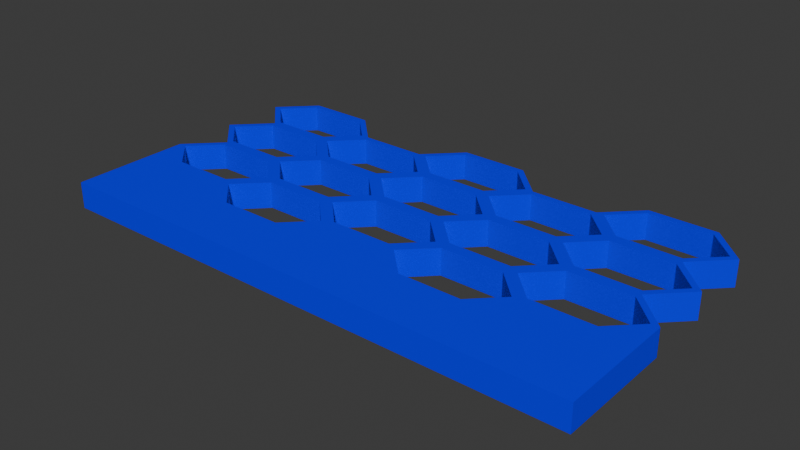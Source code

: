 # Source: WARdrope4.blend  (saved by Blender 4.2.66; exported with 4.5.12 LTS)
import bpy
from mathutils import Matrix  # noqa: F401  (used for matrix-valued properties, if any)

bpy.ops.wm.read_factory_settings(use_empty=True)
scene = bpy.context.scene
scene.name = 'Scene'

# ---- collections
col_collection = bpy.data.collections.new('Collection'); scene.collection.children.link(col_collection)
col_honeycomb_svg = bpy.data.collections.new('honeycomb.svg'); scene.collection.children.link(col_honeycomb_svg)

# ---- materials (node trees are filled in below, after node groups)
mat_svgmat_001 = bpy.data.materials.new('SVGMat.001')
mat_svgmat_001.diffuse_color = (0.0, 0.0, 1.0, 1.0)

# ---- material node trees

# ---- world
world_world = bpy.data.worlds.new('World'); scene.world = world_world
world_world.use_nodes = True; world_world.node_tree.nodes.clear()
_N = world_world.node_tree.nodes; _L = world_world.node_tree.links
n0 = _N.new('ShaderNodeOutputWorld'); n0.name = 'World Output'; n0.location = (300, 300)
n1 = _N.new('ShaderNodeBackground'); n1.name = 'Background'; n1.location = (10, 300)
n1.inputs[0].default_value = (0.05088, 0.05088, 0.05088, 1.0)
_L.new(n1.outputs[0], n0.inputs[0])
n0.is_active_output = True
world_world.color = (0.05088, 0.05088, 0.05088)
world_world.sun_shadow_jitter_overblur = 0.0

# ---- meshes
me_path8_2 = bpy.data.meshes.new('path8-2')
me_path8_2.from_pydata([(-0.01773, 0.01772, 0.0), (-0.03545, 0.07089, 0.0), (-0.1418, 0.03545, 0.0), (-0.1241, 0.05317, 0.0), (0.07091, 0.03545, 0.0), (0.1418, 0.03545, 0.0), (0.1241, 0.01772, 0.0), (0.08863, 0.01772, 0.0), (-0.01773, 0.08861, 0.0), (0.01773, 0.08861, 0.0), (0.03545, 0.07089, 0.0), (0.01773, 0.05317, 0.0), (-0.01773, 0.05317, 0.0), (0.03545, 0.03545, 0.0), (0.01773, 0.01772, 0.0), (-0.07091, 0.03545, 0.0), (-0.03545, 0.03545, 0.0), (-0.03545, 4.657e-08, 0.0), (-0.07091, 4.657e-08, 0.0), (0.07091, 4.657e-08, 0.0), (0.03545, 4.657e-08, 0.0), (-0.1418, 1.49e-08, 0.0), (-0.1241, 0.01772, 0.0), (-0.08863, 0.01772, 0.0), (-0.1241, -0.01772, 0.0), (0.1418, 4.47e-08, 0.0), (0.1241, -0.01772, 0.0), (-0.08863, -0.01772, 0.0), (-0.01773, -0.01772, 0.0), (-0.03545, -0.03545, 0.0), (-0.07091, -0.03545, 0.0), (0.01773, -0.01772, 0.0), (0.08863, -0.01772, 0.0), (0.07091, -0.03545, 0.0), (0.03545, -0.03545, 0.0), (0.07091, 0.07089, 0.0), (0.08863, 0.08861, 0.0), (0.1241, 0.08861, 0.0), (0.1418, 0.07089, 0.0), (0.1241, 0.05317, 0.0), (0.08863, 0.05317, 0.0), (-0.1418, 0.07089, 0.0), (-0.1241, 0.08861, 0.0), (-0.08863, 0.08861, 0.0), (-0.07091, 0.07089, 0.0), (-0.08863, 0.05317, 0.0), (-0.01773, 0.01772, 0.0139), (-0.03545, 0.07089, 0.0139), (-0.1418, 0.03545, 0.0139), (-0.1241, 0.05317, 0.0139), (0.07091, 0.03545, 0.0139), (0.1418, 0.03545, 0.0139), (0.1241, 0.01772, 0.0139), (0.08863, 0.01772, 0.0139), (-0.01773, 0.08861, 0.0139), (0.01773, 0.08861, 0.0139), (0.03545, 0.07089, 0.0139), (0.01773, 0.05317, 0.0139), (-0.01773, 0.05317, 0.0139), (0.03545, 0.03545, 0.0139), (0.01773, 0.01772, 0.0139), (-0.07091, 0.03545, 0.0139), (-0.03545, 0.03545, 0.0139), (-0.03545, 4.657e-08, 0.0139), (-0.07091, 4.657e-08, 0.0139), (0.07091, 4.657e-08, 0.0139), (0.03545, 4.657e-08, 0.0139), (-0.1418, 1.49e-08, 0.0139), (-0.1241, 0.01772, 0.0139), (-0.08863, 0.01772, 0.0139), (-0.1241, -0.01772, 0.0139), (0.1418, 4.47e-08, 0.0139), (0.1241, -0.01772, 0.0139), (-0.08863, -0.01772, 0.0139), (-0.01773, -0.01772, 0.0139), (-0.03545, -0.03545, 0.0139), (-0.07091, -0.03545, 0.0139), (0.01773, -0.01772, 0.0139), (0.08863, -0.01772, 0.0139), (0.07091, -0.03545, 0.0139), (0.03545, -0.03545, 0.0139), (0.07091, 0.07089, 0.0139), (0.08863, 0.08861, 0.0139), (0.1241, 0.08861, 0.0139), (0.1418, 0.07089, 0.0139), (0.1241, 0.05317, 0.0139), (0.08863, 0.05317, 0.0139), (-0.1418, 0.07089, 0.0139), (-0.1241, 0.08861, 0.0139), (-0.08863, 0.08861, 0.0139), (-0.07091, 0.07089, 0.0139), (-0.08863, 0.05317, 0.0139), (-0.1228, 0.08561, 0.0), (-0.1376, 0.07089, 0.0), (-0.1228, 0.05617, 0.0), (-0.08987, 0.05617, 0.0), (-0.07515, 0.07089, 0.0), (-0.08987, 0.08561, 0.0), (-0.1376, 0.03545, 0.0), (-0.1228, 0.02072, 0.0), (-0.08987, 0.02072, 0.0), (-0.07515, 0.03545, 0.0), (-0.08987, 0.05017, 0.0), (-0.1228, 0.05017, 0.0), (-0.1376, 1.597e-08, 0.0), (-0.1228, -0.01472, 0.0), (-0.08987, -0.01472, 0.0), (-0.07515, 4.46e-08, 0.0), (-0.08987, 0.01472, 0.0), (-0.1228, 0.01472, 0.0), (-0.08439, -0.01772, 0.0), (-0.06966, -0.03245, 0.0), (-0.0367, -0.03245, 0.0), (-0.02197, -0.01772, 0.0), (-0.0367, -0.003, 0.0), (-0.06966, -0.003, 0.0), (-0.06966, 0.03245, 0.0), (-0.08439, 0.01772, 0.0), (-0.06966, 0.003, 0.0), (-0.0367, 0.003, 0.0), (-0.02197, 0.01772, 0.0), (-0.0367, 0.03245, 0.0), (-0.0367, 0.03845, 0.0), (-0.02197, 0.05317, 0.0), (-0.0367, 0.06789, 0.0), (-0.06966, 0.06789, 0.0), (-0.08439, 0.05317, 0.0), (-0.06966, 0.03845, 0.0), (-0.01648, 0.08561, 0.0), (-0.03121, 0.07089, 0.0), (-0.01648, 0.05617, 0.0), (0.01648, 0.05617, 0.0), (0.03121, 0.07089, 0.0), (0.01648, 0.08561, 0.0), (0.01648, 0.02072, 0.0), (0.03121, 0.03545, 0.0), (0.01648, 0.05017, 0.0), (-0.01648, 0.05017, 0.0), (-0.03121, 0.03545, 0.0), (-0.01648, 0.02072, 0.0), (-0.03121, 4.639e-08, 0.0), (-0.01648, -0.01472, 0.0), (0.01648, -0.01472, 0.0), (0.03121, 4.531e-08, 0.0), (0.01648, 0.01472, 0.0), (-0.01648, 0.01472, 0.0), (0.02197, -0.01772, 0.0), (0.0367, -0.03245, 0.0), (0.06966, -0.03245, 0.0), (0.08439, -0.01772, 0.0), (0.06966, -0.003, 0.0), (0.0367, -0.003, 0.0), (0.08439, 0.01772, 0.0), (0.06966, 0.03245, 0.0), (0.0367, 0.03245, 0.0), (0.02197, 0.01772, 0.0), (0.0367, 0.003, 0.0), (0.06966, 0.003, 0.0), (0.0367, 0.06789, 0.0), (0.02197, 0.05317, 0.0), (0.0367, 0.03845, 0.0), (0.06966, 0.03845, 0.0), (0.08439, 0.05317, 0.0), (0.06966, 0.06789, 0.0), (0.08987, 0.08561, 0.0), (0.07515, 0.07089, 0.0), (0.08987, 0.05617, 0.0), (0.1228, 0.05617, 0.0), (0.1376, 0.07089, 0.0), (0.1228, 0.08561, 0.0), (0.1228, 0.02072, 0.0), (0.1376, 0.03545, 0.0), (0.1228, 0.05017, 0.0), (0.08987, 0.05017, 0.0), (0.07515, 0.03545, 0.0), (0.08987, 0.02072, 0.0), (0.1228, 0.01472, 0.0), (0.08987, 0.01472, 0.0), (0.07515, 4.782e-08, 0.0), (0.08987, -0.01472, 0.0), (0.1228, -0.01472, 0.0), (0.1376, 4.47e-08, 0.0), (-0.1228, 0.08561, 0.0139), (-0.08987, 0.08561, 0.0139), (-0.07515, 0.07089, 0.0139), (-0.08987, 0.05617, 0.0139), (-0.1228, 0.05617, 0.0139), (-0.1376, 0.07089, 0.0139), (-0.1376, 0.03545, 0.0139), (-0.1228, 0.05017, 0.0139), (-0.08987, 0.05017, 0.0139), (-0.07515, 0.03545, 0.0139), (-0.08987, 0.02072, 0.0139), (-0.1228, 0.02072, 0.0139), (-0.1376, 1.597e-08, 0.0139), (-0.1228, 0.01472, 0.0139), (-0.08987, 0.01472, 0.0139), (-0.07515, 4.46e-08, 0.0139), (-0.08987, -0.01472, 0.0139), (-0.1228, -0.01472, 0.0139), (-0.08439, -0.01772, 0.0139), (-0.06966, -0.003, 0.0139), (-0.0367, -0.003, 0.0139), (-0.02197, -0.01772, 0.0139), (-0.0367, -0.03245, 0.0139), (-0.06966, -0.03245, 0.0139), (-0.06966, 0.03245, 0.0139), (-0.0367, 0.03245, 0.0139), (-0.02197, 0.01772, 0.0139), (-0.0367, 0.003, 0.0139), (-0.06966, 0.003, 0.0139), (-0.08439, 0.01772, 0.0139), (-0.0367, 0.03845, 0.0139), (-0.06966, 0.03845, 0.0139), (-0.08439, 0.05317, 0.0139), (-0.06966, 0.06789, 0.0139), (-0.0367, 0.06789, 0.0139), (-0.02197, 0.05317, 0.0139), (-0.01648, 0.08561, 0.0139), (0.01648, 0.08561, 0.0139), (0.03121, 0.07089, 0.0139), (0.01648, 0.05617, 0.0139), (-0.01648, 0.05617, 0.0139), (-0.03121, 0.07089, 0.0139), (0.01648, 0.02072, 0.0139), (-0.01648, 0.02072, 0.0139), (-0.03121, 0.03545, 0.0139), (-0.01648, 0.05017, 0.0139), (0.01648, 0.05017, 0.0139), (0.03121, 0.03545, 0.0139), (-0.03121, 4.639e-08, 0.0139), (-0.01648, 0.01472, 0.0139), (0.01648, 0.01472, 0.0139), (0.03121, 4.531e-08, 0.0139), (0.01648, -0.01472, 0.0139), (-0.01648, -0.01472, 0.0139), (0.02197, -0.01772, 0.0139), (0.0367, -0.003, 0.0139), (0.06966, -0.003, 0.0139), (0.08439, -0.01772, 0.0139), (0.06966, -0.03245, 0.0139), (0.0367, -0.03245, 0.0139), (0.08439, 0.01772, 0.0139), (0.06966, 0.003, 0.0139), (0.0367, 0.003, 0.0139), (0.02197, 0.01772, 0.0139), (0.0367, 0.03245, 0.0139), (0.06966, 0.03245, 0.0139), (0.0367, 0.06789, 0.0139), (0.06966, 0.06789, 0.0139), (0.08439, 0.05317, 0.0139), (0.06966, 0.03845, 0.0139), (0.0367, 0.03845, 0.0139), (0.02197, 0.05317, 0.0139), (0.08987, 0.08561, 0.0139), (0.1228, 0.08561, 0.0139), (0.1376, 0.07089, 0.0139), (0.1228, 0.05617, 0.0139), (0.08987, 0.05617, 0.0139), (0.07515, 0.07089, 0.0139), (0.1228, 0.02072, 0.0139), (0.08987, 0.02072, 0.0139), (0.07515, 0.03545, 0.0139), (0.08987, 0.05017, 0.0139), (0.1228, 0.05017, 0.0139), (0.1376, 0.03545, 0.0139), (0.1228, 0.01472, 0.0139), (0.1376, 4.47e-08, 0.0139), (0.1228, -0.01472, 0.0139), (0.08987, -0.01472, 0.0139), (0.07515, 4.782e-08, 0.0139), (0.08987, 0.01472, 0.0139), (-0.1418, -0.06302, 0.0), (-0.1241, -0.06302, 0.0), (0.1418, -0.06302, 0.0), (0.1241, -0.06302, 0.0), (-0.08863, -0.06302, 0.0), (-0.07091, -0.06302, 0.0), (-0.03545, -0.06302, 0.0), (-0.01773, -0.06302, 0.0), (0.08863, -0.06302, 0.0), (0.07091, -0.06302, 0.0), (0.01773, -0.06302, 0.0), (0.03545, -0.06302, 0.0), (-0.1418, -0.06302, 0.0139), (-0.1241, -0.06302, 0.0139), (0.1418, -0.06302, 0.0139), (0.1241, -0.06302, 0.0139), (-0.08863, -0.06302, 0.0139), (-0.07091, -0.06302, 0.0139), (-0.03545, -0.06302, 0.0139), (-0.01773, -0.06302, 0.0139), (0.08863, -0.06302, 0.0139), (0.07091, -0.06302, 0.0139), (0.01773, -0.06302, 0.0139), (0.03545, -0.06302, 0.0139)], [], [(183, 184, 96, 97), (189, 190, 102, 103), (195, 196, 108, 109), (201, 202, 114, 115), (207, 208, 120, 121), (213, 214, 126, 127), (219, 220, 132, 133), (225, 226, 138, 139), (231, 232, 144, 145), (237, 238, 150, 151), (243, 244, 156, 157), (249, 250, 162, 163), (255, 256, 168, 169), (261, 262, 174, 175), (267, 268, 180, 181), (182, 183, 97, 92), (188, 189, 103, 98), (194, 195, 109, 104), (200, 201, 115, 110), (206, 207, 121, 116), (212, 213, 127, 122), (218, 219, 133, 128), (224, 225, 139, 134), (230, 231, 145, 140), (236, 237, 151, 146), (242, 243, 157, 152), (248, 249, 163, 158), (254, 255, 169, 164), (260, 261, 175, 170), (266, 267, 181, 176), (44, 1, 47, 90), (21, 22, 68, 67), (38, 39, 85, 84), (79, 78, 292, 293), (2, 3, 49, 48), (41, 42, 88, 87), (70, 73, 288, 285), (5, 6, 52, 51), (42, 43, 89, 88), (27, 24, 273, 276), (32, 33, 281, 280), (22, 2, 48, 68), (43, 44, 90, 89), (6, 25, 71, 52), (75, 74, 291, 290), (28, 29, 278, 279), (8, 9, 55, 54), (76, 75, 290, 289), (29, 30, 277, 278), (39, 5, 51, 85), (9, 10, 56, 55), (3, 41, 87, 49), (73, 76, 289, 288), (10, 35, 81, 56), (30, 27, 276, 277), (35, 36, 82, 81), (72, 71, 286, 287), (36, 37, 83, 82), (1, 8, 54, 47), (37, 38, 84, 83), (42, 41, 93, 92), (41, 3, 94, 93), (3, 45, 95, 94), (45, 44, 96, 95), (44, 43, 97, 96), (43, 42, 92, 97), (2, 22, 99, 98), (22, 23, 100, 99), (23, 15, 101, 100), (15, 45, 102, 101), (45, 3, 103, 102), (3, 2, 98, 103), (21, 24, 105, 104), (24, 27, 106, 105), (27, 18, 107, 106), (18, 23, 108, 107), (23, 22, 109, 108), (22, 21, 104, 109), (27, 30, 111, 110), (30, 29, 112, 111), (29, 28, 113, 112), (28, 17, 114, 113), (17, 18, 115, 114), (18, 27, 110, 115), (15, 23, 117, 116), (23, 18, 118, 117), (18, 17, 119, 118), (17, 0, 120, 119), (0, 16, 121, 120), (16, 15, 116, 121), (16, 12, 123, 122), (12, 1, 124, 123), (1, 44, 125, 124), (44, 45, 126, 125), (45, 15, 127, 126), (15, 16, 122, 127), (8, 1, 129, 128), (1, 12, 130, 129), (12, 11, 131, 130), (11, 10, 132, 131), (10, 9, 133, 132), (9, 8, 128, 133), (14, 13, 135, 134), (13, 11, 136, 135), (11, 12, 137, 136), (12, 16, 138, 137), (16, 0, 139, 138), (0, 14, 134, 139), (17, 28, 141, 140), (28, 31, 142, 141), (31, 20, 143, 142), (20, 14, 144, 143), (14, 0, 145, 144), (0, 17, 140, 145), (31, 34, 147, 146), (34, 33, 148, 147), (33, 32, 149, 148), (32, 19, 150, 149), (19, 20, 151, 150), (20, 31, 146, 151), (7, 4, 153, 152), (4, 13, 154, 153), (13, 14, 155, 154), (14, 20, 156, 155), (20, 19, 157, 156), (19, 7, 152, 157), (10, 11, 159, 158), (11, 13, 160, 159), (13, 4, 161, 160), (4, 40, 162, 161), (40, 35, 163, 162), (35, 10, 158, 163), (36, 35, 165, 164), (35, 40, 166, 165), (40, 39, 167, 166), (39, 38, 168, 167), (38, 37, 169, 168), (37, 36, 164, 169), (6, 5, 171, 170), (5, 39, 172, 171), (39, 40, 173, 172), (40, 4, 174, 173), (4, 7, 175, 174), (7, 6, 170, 175), (6, 7, 177, 176), (7, 19, 178, 177), (19, 32, 179, 178), (32, 26, 180, 179), (26, 25, 181, 180), (25, 6, 176, 181), (88, 89, 183, 182), (89, 90, 184, 183), (90, 91, 185, 184), (91, 49, 186, 185), (49, 87, 187, 186), (87, 88, 182, 187), (48, 49, 189, 188), (49, 91, 190, 189), (91, 61, 191, 190), (61, 69, 192, 191), (69, 68, 193, 192), (68, 48, 188, 193), (67, 68, 195, 194), (68, 69, 196, 195), (69, 64, 197, 196), (64, 73, 198, 197), (73, 70, 199, 198), (70, 67, 194, 199), (73, 64, 201, 200), (64, 63, 202, 201), (63, 74, 203, 202), (74, 75, 204, 203), (75, 76, 205, 204), (76, 73, 200, 205), (61, 62, 207, 206), (62, 46, 208, 207), (46, 63, 209, 208), (63, 64, 210, 209), (64, 69, 211, 210), (69, 61, 206, 211), (62, 61, 213, 212), (61, 91, 214, 213), (91, 90, 215, 214), (90, 47, 216, 215), (47, 58, 217, 216), (58, 62, 212, 217), (54, 55, 219, 218), (55, 56, 220, 219), (56, 57, 221, 220), (57, 58, 222, 221), (58, 47, 223, 222), (47, 54, 218, 223), (60, 46, 225, 224), (46, 62, 226, 225), (62, 58, 227, 226), (58, 57, 228, 227), (57, 59, 229, 228), (59, 60, 224, 229), (63, 46, 231, 230), (46, 60, 232, 231), (60, 66, 233, 232), (66, 77, 234, 233), (77, 74, 235, 234), (74, 63, 230, 235), (77, 66, 237, 236), (66, 65, 238, 237), (65, 78, 239, 238), (78, 79, 240, 239), (79, 80, 241, 240), (80, 77, 236, 241), (53, 65, 243, 242), (65, 66, 244, 243), (66, 60, 245, 244), (60, 59, 246, 245), (59, 50, 247, 246), (50, 53, 242, 247), (56, 81, 249, 248), (81, 86, 250, 249), (86, 50, 251, 250), (50, 59, 252, 251), (59, 57, 253, 252), (57, 56, 248, 253), (82, 83, 255, 254), (83, 84, 256, 255), (84, 85, 257, 256), (85, 86, 258, 257), (86, 81, 259, 258), (81, 82, 254, 259), (52, 53, 261, 260), (53, 50, 262, 261), (50, 86, 263, 262), (86, 85, 264, 263), (85, 51, 265, 264), (51, 52, 260, 265), (52, 71, 267, 266), (71, 72, 268, 267), (72, 78, 269, 268), (78, 65, 270, 269), (65, 53, 271, 270), (53, 52, 266, 271), (184, 185, 95, 96), (185, 186, 94, 95), (186, 187, 93, 94), (187, 182, 92, 93), (190, 191, 101, 102), (191, 192, 100, 101), (192, 193, 99, 100), (193, 188, 98, 99), (196, 197, 107, 108), (197, 198, 106, 107), (198, 199, 105, 106), (199, 194, 104, 105), (202, 203, 113, 114), (203, 204, 112, 113), (204, 205, 111, 112), (205, 200, 110, 111), (208, 209, 119, 120), (209, 210, 118, 119), (210, 211, 117, 118), (211, 206, 116, 117), (214, 215, 125, 126), (215, 216, 124, 125), (216, 217, 123, 124), (217, 212, 122, 123), (220, 221, 131, 132), (221, 222, 130, 131), (222, 223, 129, 130), (223, 218, 128, 129), (226, 227, 137, 138), (227, 228, 136, 137), (228, 229, 135, 136), (229, 224, 134, 135), (232, 233, 143, 144), (233, 234, 142, 143), (234, 235, 141, 142), (235, 230, 140, 141), (238, 239, 149, 150), (239, 240, 148, 149), (240, 241, 147, 148), (241, 236, 146, 147), (244, 245, 155, 156), (245, 246, 154, 155), (246, 247, 153, 154), (247, 242, 152, 153), (250, 251, 161, 162), (251, 252, 160, 161), (252, 253, 159, 160), (253, 248, 158, 159), (256, 257, 167, 168), (257, 258, 166, 167), (258, 259, 165, 166), (259, 254, 164, 165), (262, 263, 173, 174), (263, 264, 172, 173), (264, 265, 171, 172), (265, 260, 170, 171), (268, 269, 179, 180), (269, 270, 178, 179), (270, 271, 177, 178), (271, 266, 176, 177), (273, 272, 284, 285), (274, 275, 287, 286), (276, 273, 285, 288), (277, 276, 288, 289), (278, 277, 289, 290), (279, 278, 290, 291), (275, 280, 292, 287), (280, 281, 293, 292), (283, 282, 294, 295), (281, 283, 295, 293), (282, 279, 291, 294), (34, 31, 282, 283), (21, 67, 284, 272), (77, 80, 295, 294), (33, 34, 283, 281), (31, 28, 279, 282), (24, 21, 272, 273), (80, 79, 293, 295), (71, 25, 274, 286), (74, 77, 294, 291), (26, 32, 280, 275), (67, 70, 285, 284), (25, 26, 275, 274), (78, 72, 287, 292)])
_uv = me_path8_2.uv_layers.new(name='UVMap')
_uv.uv.foreach_set('vector', [0.0, 0.0, 0.0, 0.0, 0.0, 0.0, 0.0, 0.0, 0.0, 0.0, 0.0, 0.0, 0.0, 0.0, 0.0, 0.0, 0.0, 0.0, 0.0, 0.0, 0.0, 0.0, 0.0, 0.0, 0.0, 0.0, 0.0, 0.0, 0.0, 0.0, 0.0, 0.0, 0.0, 0.0, 0.0, 0.0, 0.0, 0.0, 0.0, 0.0, 0.0, 0.0, 0.0, 0.0, 0.0, 0.0, 0.0, 0.0, 0.0, 0.0, 0.0, 0.0, 0.0, 0.0, 0.0, 0.0, 0.0, 0.0, 0.0, 0.0, 0.0, 0.0, 0.0, 0.0, 0.0, 0.0, 0.0, 0.0, 0.0, 0.0, 0.0, 0.0, 0.0, 0.0, 0.0, 0.0, 0.0, 0.0, 0.0, 0.0, 0.0, 0.0, 0.0, 0.0, 0.0, 0.0, 0.0, 0.0, 0.0, 0.0, 0.0, 0.0, 0.0, 0.0, 0.0, 0.0, 0.0, 0.0, 0.0, 0.0, 0.0, 0.0, 0.0, 0.0, 0.0, 0.0, 0.0, 0.0, 0.0, 0.0, 0.0, 0.0, 0.0, 0.0, 0.0, 0.0, 0.0, 0.0, 0.0, 0.0, 0.0, 0.0, 0.0, 0.0, 0.0, 0.0, 0.0, 0.0, 0.0, 0.0, 0.0, 0.0, 0.0, 0.0, 0.0, 0.0, 0.0, 0.0, 0.0, 0.0, 0.0, 0.0, 0.0, 0.0, 0.0, 0.0, 0.0, 0.0, 0.0, 0.0, 0.0, 0.0, 0.0, 0.0, 0.0, 0.0, 0.0, 0.0, 0.0, 0.0, 0.0, 0.0, 0.0, 0.0, 0.0, 0.0, 0.0, 0.0, 0.0, 0.0, 0.0, 0.0, 0.0, 0.0, 0.0, 0.0, 0.0, 0.0, 0.0, 0.0, 0.0, 0.0, 0.0, 0.0, 0.0, 0.0, 0.0, 0.0, 0.0, 0.0, 0.0, 0.0, 0.0, 0.0, 0.0, 0.0, 0.0, 0.0, 0.0, 0.0, 0.0, 0.0, 0.0, 0.0, 0.0, 0.0, 0.0, 0.0, 0.0, 0.0, 0.0, 0.0, 0.0, 0.0, 0.0, 0.0, 0.0, 0.0, 0.0, 0.0, 0.0, 0.0, 0.0, 0.0, 0.0, 0.0, 0.0, 0.0, 0.0, 0.0, 0.0, 0.0, 0.0, 0.0, 0.0, 0.0, 0.0, 0.0, 0.0, 0.0, 0.0, 0.0, 0.0, 0.0, 0.0, 0.0, 0.0, 0.0, 0.0, 0.0, 0.0, 0.0, 0.0, 0.0, 0.0, 0.0, 0.0, 0.0, 0.0, 0.0, 0.0, 0.0, 0.0, 0.0, 0.0, 0.0, 0.0, 0.0, 0.0, 0.0, 0.0, 0.0, 0.0, 0.0, 0.0, 0.0, 0.0, 0.0, 0.0, 0.0, 0.0, 0.0, 0.0, 0.0, 0.0, 0.0, 0.0, 0.0, 0.0, 0.0, 0.0, 0.0, 0.0, 0.0, 0.0, 0.0, 0.0, 0.0, 0.0, 0.0, 0.0, 0.0, 0.0, 0.0, 0.0, 0.0, 0.0, 0.0, 0.0, 0.0, 0.0, 0.0, 0.0, 0.0, 0.0, 0.0, 0.0, 0.0, 0.0, 0.0, 0.0, 0.0, 0.0, 0.0, 0.0, 0.0, 0.0, 0.0, 0.0, 0.0, 0.0, 0.0, 0.0, 0.0, 0.0, 0.0, 0.0, 0.0, 0.0, 0.0, 0.0, 0.0, 0.0, 0.0, 0.0, 0.0, 0.0, 0.0, 0.0, 0.0, 0.0, 0.0, 0.0, 0.0, 0.0, 0.0, 0.0, 0.0, 0.0, 0.0, 0.0, 0.0, 0.0, 0.0, 0.0, 0.0, 0.0, 0.0, 0.0, 0.0, 0.0, 0.0, 0.0, 0.0, 0.0, 0.0, 0.0, 0.0, 0.0, 0.0, 0.0, 0.0, 0.0, 0.0, 0.0, 0.0, 0.0, 0.0, 0.0, 0.0, 0.0, 0.0, 0.0, 0.0, 0.0, 0.0, 0.0, 0.0, 0.0, 0.0, 0.0, 0.0, 0.0, 0.0, 0.0, 0.0, 0.0, 0.0, 0.0, 0.0, 0.0, 0.0, 0.0, 0.0, 0.0, 0.0, 0.0, 0.0, 0.0, 0.0, 0.0, 0.0, 0.0, 0.0, 0.0, 0.0, 0.0, 0.0, 0.0, 0.0, 0.0, 0.0, 0.0, 0.0, 0.0, 0.0, 0.0, 0.0, 0.0, 0.0, 0.0, 0.0, 0.0, 0.0, 0.0, 0.0, 0.0, 0.0, 0.0, 0.0, 0.0, 0.0, 0.0, 0.0, 0.0, 0.0, 0.0, 0.0, 0.0, 0.0, 0.0, 0.0, 0.0, 0.0, 0.0, 0.0, 0.0, 0.0, 0.0, 0.0, 0.0, 0.0, 0.0, 0.0, 0.0, 0.0, 0.0, 0.0, 0.0, 0.0, 0.0, 0.0, 0.0, 0.0, 0.0, 0.0, 0.0, 0.0, 0.0, 0.0, 0.0, 0.0, 0.0, 0.0, 0.0, 0.0, 0.0, 0.0, 0.0, 0.0, 0.0, 0.0, 0.0, 0.0, 0.0, 0.0, 0.0, 0.0, 0.0, 0.0, 0.0, 0.0, 0.0, 0.0, 0.0, 0.0, 0.0, 0.0, 0.0, 0.0, 0.0, 0.0, 0.0, 0.0, 0.0, 0.0, 0.0, 0.0, 0.0, 0.0, 0.0, 0.0, 0.0, 0.0, 0.0, 0.0, 0.0, 0.0, 0.0, 0.0, 0.0, 0.0, 0.0, 0.0, 0.0, 0.0, 0.0, 0.0, 0.0, 0.0, 0.0, 0.0, 0.0, 0.0, 0.0, 0.0, 0.0, 0.0, 0.0, 0.0, 0.0, 0.0, 0.0, 0.0, 0.0, 0.0, 0.0, 0.0, 0.0, 0.0, 0.0, 0.0, 0.0, 0.0, 0.0, 0.0, 0.0, 0.0, 0.0, 0.0, 0.0, 0.0, 0.0, 0.0, 0.0, 0.0, 0.0, 0.0, 0.0, 0.0, 0.0, 0.0, 0.0, 0.0, 0.0, 0.0, 0.0, 0.0, 0.0, 0.0, 0.0, 0.0, 0.0, 0.0, 0.0, 0.0, 0.0, 0.0, 0.0, 0.0, 0.0, 0.0, 0.0, 0.0, 0.0, 0.0, 0.0, 0.0, 0.0, 0.0, 0.0, 0.0, 0.0, 0.0, 0.0, 0.0, 0.0, 0.0, 0.0, 0.0, 0.0, 0.0, 0.0, 0.0, 0.0, 0.0, 0.0, 0.0, 0.0, 0.0, 0.0, 0.0, 0.0, 0.0, 0.0, 0.0, 0.0, 0.0, 0.0, 0.0, 0.0, 0.0, 0.0, 0.0, 0.0, 0.0, 0.0, 0.0, 0.0, 0.0, 0.0, 0.0, 0.0, 0.0, 0.0, 0.0, 0.0, 0.0, 0.0, 0.0, 0.0, 0.0, 0.0, 0.0, 0.0, 0.0, 0.0, 0.0, 0.0, 0.0, 0.0, 0.0, 0.0, 0.0, 0.0, 0.0, 0.0, 0.0, 0.0, 0.0, 0.0, 0.0, 0.0, 0.0, 0.0, 0.0, 0.0, 0.0, 0.0, 0.0, 0.0, 0.0, 0.0, 0.0, 0.0, 0.0, 0.0, 0.0, 0.0, 0.0, 0.0, 0.0, 0.0, 0.0, 0.0, 0.0, 0.0, 0.0, 0.0, 0.0, 0.0, 0.0, 0.0, 0.0, 0.0, 0.0, 0.0, 0.0, 0.0, 0.0, 0.0, 0.0, 0.0, 0.0, 0.0, 0.0, 0.0, 0.0, 0.0, 0.0, 0.0, 0.0, 0.0, 0.0, 0.0, 0.0, 0.0, 0.0, 0.0, 0.0, 0.0, 0.0, 0.0, 0.0, 0.0, 0.0, 0.0, 0.0, 0.0, 0.0, 0.0, 0.0, 0.0, 0.0, 0.0, 0.0, 0.0, 0.0, 0.0, 0.0, 0.0, 0.0, 0.0, 0.0, 0.0, 0.0, 0.0, 0.0, 0.0, 0.0, 0.0, 0.0, 0.0, 0.0, 0.0, 0.0, 0.0, 0.0, 0.0, 0.0, 0.0, 0.0, 0.0, 0.0, 0.0, 0.0, 0.0, 0.0, 0.0, 0.0, 0.0, 0.0, 0.0, 0.0, 0.0, 0.0, 0.0, 0.0, 0.0, 0.0, 0.0, 0.0, 0.0, 0.0, 0.0, 0.0, 0.0, 0.0, 0.0, 0.0, 0.0, 0.0, 0.0, 0.0, 0.0, 0.0, 0.0, 0.0, 0.0, 0.0, 0.0, 0.0, 0.0, 0.0, 0.0, 0.0, 0.0, 0.0, 0.0, 0.0, 0.0, 0.0, 0.0, 0.0, 0.0, 0.0, 0.0, 0.0, 0.0, 0.0, 0.0, 0.0, 0.0, 0.0, 0.0, 0.0, 0.0, 0.0, 0.0, 0.0, 0.0, 0.0, 0.0, 0.0, 0.0, 0.0, 0.0, 0.0, 0.0, 0.0, 0.0, 0.0, 0.0, 0.0, 0.0, 0.0, 0.0, 0.0, 0.0, 0.0, 0.0, 0.0, 0.0, 0.0, 0.0, 0.0, 0.0, 0.0, 0.0, 0.0, 0.0, 0.0, 0.0, 0.0, 0.0, 0.0, 0.0, 0.0, 0.0, 0.0, 0.0, 0.0, 0.0, 0.0, 0.0, 0.0, 0.0, 0.0, 0.0, 0.0, 0.0, 0.0, 0.0, 0.0, 0.0, 0.0, 0.0, 0.0, 0.0, 0.0, 0.0, 0.0, 0.0, 0.0, 0.0, 0.0, 0.0, 0.0, 0.0, 0.0, 0.0, 0.0, 0.0, 0.0, 0.0, 0.0, 0.0, 0.0, 0.0, 0.0, 0.0, 0.0, 0.0, 0.0, 0.0, 0.0, 0.0, 0.0, 0.0, 0.0, 0.0, 0.0, 0.0, 0.0, 0.0, 0.0, 0.0, 0.0, 0.0, 0.0, 0.0, 0.0, 0.0, 0.0, 0.0, 0.0, 0.0, 0.0, 0.0, 0.0, 0.0, 0.0, 0.0, 0.0, 0.0, 0.0, 0.0, 0.0, 0.0, 0.0, 0.0, 0.0, 0.0, 0.0, 0.0, 0.0, 0.0, 0.0, 0.0, 0.0, 0.0, 0.0, 0.0, 0.0, 0.0, 0.0, 0.0, 0.0, 0.0, 0.0, 0.0, 0.0, 0.0, 0.0, 0.0, 0.0, 0.0, 0.0, 0.0, 0.0, 0.0, 0.0, 0.0, 0.0, 0.0, 0.0, 0.0, 0.0, 0.0, 0.0, 0.0, 0.0, 0.0, 0.0, 0.0, 0.0, 0.0, 0.0, 0.0, 0.0, 0.0, 0.0, 0.0, 0.0, 0.0, 0.0, 0.0, 0.0, 0.0, 0.0, 0.0, 0.0, 0.0, 0.0, 0.0, 0.0, 0.0, 0.0, 0.0, 0.0, 0.0, 0.0, 0.0, 0.0, 0.0, 0.0, 0.0, 0.0, 0.0, 0.0, 0.0, 0.0, 0.0, 0.0, 0.0, 0.0, 0.0, 0.0, 0.0, 0.0, 0.0, 0.0, 0.0, 0.0, 0.0, 0.0, 0.0, 0.0, 0.0, 0.0, 0.0, 0.0, 0.0, 0.0, 0.0, 0.0, 0.0, 0.0, 0.0, 0.0, 0.0, 0.0, 0.0, 0.0, 0.0, 0.0, 0.0, 0.0, 0.0, 0.0, 0.0, 0.0, 0.0, 0.0, 0.0, 0.0, 0.0, 0.0, 0.0, 0.0, 0.0, 0.0, 0.0, 0.0, 0.0, 0.0, 0.0, 0.0, 0.0, 0.0, 0.0, 0.0, 0.0, 0.0, 0.0, 0.0, 0.0, 0.0, 0.0, 0.0, 0.0, 0.0, 0.0, 0.0, 0.0, 0.0, 0.0, 0.0, 0.0, 0.0, 0.0, 0.0, 0.0, 0.0, 0.0, 0.0, 0.0, 0.0, 0.0, 0.0, 0.0, 0.0, 0.0, 0.0, 0.0, 0.0, 0.0, 0.0, 0.0, 0.0, 0.0, 0.0, 0.0, 0.0, 0.0, 0.0, 0.0, 0.0, 0.0, 0.0, 0.0, 0.0, 0.0, 0.0, 0.0, 0.0, 0.0, 0.0, 0.0, 0.0, 0.0, 0.0, 0.0, 0.0, 0.0, 0.0, 0.0, 0.0, 0.0, 0.0, 0.0, 0.0, 0.0, 0.0, 0.0, 0.0, 0.0, 0.0, 0.0, 0.0, 0.0, 0.0, 0.0, 0.0, 0.0, 0.0, 0.0, 0.0, 0.0, 0.0, 0.0, 0.0, 0.0, 0.0, 0.0, 0.0, 0.0, 0.0, 0.0, 0.0, 0.0, 0.0, 0.0, 0.0, 0.0, 0.0, 0.0, 0.0, 0.0, 0.0, 0.0, 0.0, 0.0, 0.0, 0.0, 0.0, 0.0, 0.0, 0.0, 0.0, 0.0, 0.0, 0.0, 0.0, 0.0, 0.0, 0.0, 0.0, 0.0, 0.0, 0.0, 0.0, 0.0, 0.0, 0.0, 0.0, 0.0, 0.0, 0.0, 0.0, 0.0, 0.0, 0.0, 0.0, 0.0, 0.0, 0.0, 0.0, 0.0, 0.0, 0.0, 0.0, 0.0, 0.0, 0.0, 0.0, 0.0, 0.0, 0.0, 0.0, 0.0, 0.0, 0.0, 0.0, 0.0, 0.0, 0.0, 0.0, 0.0, 0.0, 0.0, 0.0, 0.0, 0.0, 0.0, 0.0, 0.0, 0.0, 0.0, 0.0, 0.0, 0.0, 0.0, 0.0, 0.0, 0.0, 0.0, 0.0, 0.0, 0.0, 0.0, 0.0, 0.0, 0.0, 0.0, 0.0, 0.0, 0.0, 0.0, 0.0, 0.0, 0.0, 0.0, 0.0, 0.0, 0.0, 0.0, 0.0, 0.0, 0.0, 0.0, 0.0, 0.0, 0.0, 0.0, 0.0, 0.0, 0.0, 0.0, 0.0, 0.0, 0.0, 0.0, 0.0, 0.0, 0.0, 0.0, 0.0, 0.0, 0.0, 0.0, 0.0, 0.0, 0.0, 0.0, 0.0, 0.0, 0.0, 0.0, 0.0, 0.0, 0.0, 0.0, 0.0, 0.0, 0.0, 0.0, 0.0, 0.0, 0.0, 0.0, 0.0, 0.0, 0.0, 0.0, 0.0, 0.0, 0.0, 0.0, 0.0, 0.0, 0.0, 0.0, 0.0, 0.0, 0.0, 0.0, 0.0, 0.0, 0.0, 0.0, 0.0, 0.0, 0.0, 0.0, 0.0, 0.0, 0.0, 0.0, 0.0, 0.0, 0.0, 0.0, 0.0, 0.0, 0.0, 0.0, 0.0, 0.0, 0.0, 0.0, 0.0, 0.0, 0.0, 0.0, 0.0, 0.0, 0.0, 0.0, 0.0, 0.0, 0.0, 0.0, 0.0, 0.0, 0.0, 0.0, 0.0, 0.0, 0.0, 0.0, 0.0, 0.0, 0.0, 0.0, 0.0, 0.0, 0.0, 0.0, 0.0, 0.0, 0.0, 0.0, 0.0, 0.0, 0.0, 0.0, 0.0, 0.0, 0.0, 0.0, 0.0, 0.0, 0.0, 0.0, 0.0, 0.0, 0.0, 0.0, 0.0, 0.0, 0.0, 0.0, 0.0, 0.0, 0.0, 0.0, 0.0, 0.0, 0.0, 0.0, 0.0, 0.0, 0.0, 0.0, 0.0, 0.0, 0.0, 0.0, 0.0, 0.0, 0.0, 0.0, 0.0, 0.0, 0.0, 0.0, 0.0, 0.0, 0.0, 0.0, 0.0, 0.0, 0.0, 0.0, 0.0, 0.0, 0.0, 0.0, 0.0, 0.0, 0.0, 0.0, 0.0, 0.0, 0.0, 0.0, 0.0, 0.0, 0.0, 0.0, 0.0, 0.0, 0.0, 0.0, 0.0, 0.0, 0.0, 0.0, 0.0, 0.0, 0.0, 0.0, 0.0, 0.0, 0.0, 0.0, 0.0, 0.0, 0.0, 0.0, 0.0, 0.0, 0.0, 0.0, 0.0, 0.0, 0.0, 0.0, 0.0, 0.0, 0.0, 0.0, 0.0, 0.0, 0.0, 0.0, 0.0, 0.0, 0.0, 0.0, 0.0, 0.0, 0.0, 0.0, 0.0, 0.0, 0.0, 0.0, 0.0, 0.0, 0.0, 0.0, 0.0, 0.0, 0.0, 0.0, 0.0, 0.0, 0.0, 0.0, 0.0, 0.0, 0.0, 0.0, 0.0, 0.0, 0.0, 0.0, 0.0, 0.0, 0.0, 0.0, 0.0, 0.0, 0.0, 0.0, 0.0, 0.0, 0.0, 0.0, 0.0, 0.0, 0.0, 0.0, 0.0, 0.0, 0.0, 0.0, 0.0, 0.0, 0.0, 0.0, 0.0, 0.0, 0.0, 0.0, 0.0, 0.0, 0.0, 0.0, 0.0, 0.0, 0.0, 0.0, 0.0, 0.0, 0.0, 0.0, 0.0, 0.0, 0.0, 0.0, 0.0, 0.0, 0.0, 0.0, 0.0, 0.0, 0.0, 0.0, 0.0, 0.0, 0.0, 0.0, 0.0, 0.0, 0.0, 0.0, 0.0, 0.0, 0.0, 0.0, 0.0, 0.0, 0.0, 0.0, 0.0, 0.0, 0.0, 0.0, 0.0, 0.0, 0.0, 0.0, 0.0, 0.0, 0.0, 0.0, 0.0, 0.0, 0.0, 0.0, 0.0, 0.0, 0.0, 0.0, 0.0, 0.0, 0.0, 0.0, 0.0, 0.0, 0.0, 0.0, 0.0, 0.0, 0.0, 0.0, 0.0, 0.0, 0.0, 0.0, 0.0, 0.0, 0.0, 0.0, 0.0, 0.0, 0.0, 0.0, 0.0, 0.0, 0.0, 0.0, 0.0, 0.0, 0.0, 0.0, 0.0, 0.0, 0.0, 0.0, 0.0, 0.0, 0.0, 0.0, 0.0, 0.0, 0.0, 0.0, 0.0, 0.0, 0.0, 0.0, 0.0, 0.0, 0.0, 0.0, 0.0, 0.0, 0.0, 0.0, 0.0, 0.0, 0.0, 0.0, 0.0, 0.0, 0.0, 0.0, 0.0, 0.0, 0.0, 0.0, 0.0, 0.0, 0.0, 0.0, 0.0, 0.0, 0.0, 0.0, 0.0, 0.0, 0.0, 0.0, 0.0, 0.0, 0.0, 0.0, 0.0, 0.0, 0.0, 0.0, 0.0, 0.0, 0.0, 0.0, 0.0, 0.0, 0.0, 0.0, 0.0, 0.0, 0.0, 0.0, 0.0, 0.0, 0.0, 0.0, 0.0, 0.0, 0.0, 0.0, 0.0, 0.0, 0.0, 0.0, 0.0, 0.0, 0.0, 0.0, 0.0, 0.0, 0.0, 0.0, 0.0, 0.0, 0.0, 0.0, 0.0, 0.0, 0.0, 0.0, 0.0, 0.0, 0.0, 0.0, 0.0, 0.0, 0.0, 0.0, 0.0, 0.0, 0.0, 0.0, 0.0, 0.0, 0.0, 0.0, 0.0, 0.0, 0.0, 0.0, 0.0, 0.0, 0.0, 0.0, 0.0, 0.0, 0.0, 0.0, 0.0, 0.0, 0.0, 0.0, 0.0, 0.0, 0.0, 0.0, 0.0, 0.0, 0.0, 0.0, 0.0, 0.0, 0.0, 0.0, 0.0, 0.0, 0.0, 0.0, 0.0, 0.0, 0.0, 0.0, 0.0, 0.0, 0.0, 0.0, 0.0, 0.0, 0.0, 0.0, 0.0, 0.0, 0.0, 0.0, 0.0, 0.0, 0.0, 0.0, 0.0, 0.0, 0.0, 0.0, 0.0, 0.0, 0.0, 0.0, 0.0, 0.0, 0.0, 0.0, 0.0, 0.0, 0.0, 0.0, 0.0, 0.0, 0.0, 0.0, 0.0, 0.0, 0.0, 0.0, 0.0, 0.0, 0.0, 0.0, 0.0, 0.0, 0.0, 0.0, 0.0, 0.0, 0.0, 0.0, 0.0, 0.0, 0.0, 0.0, 0.0, 0.0, 0.0, 0.0, 0.0, 0.0, 0.0, 0.0, 0.0, 0.0, 0.0, 0.0, 0.0, 0.0, 0.0, 0.0, 0.0, 0.0, 0.0, 0.0, 0.0, 0.0, 0.0, 0.0, 0.0, 0.0, 0.0, 0.0, 0.0, 0.0, 0.0, 0.0, 0.0, 0.0, 0.0, 0.0, 0.0, 0.0, 0.0, 0.0, 0.0, 0.0, 0.0, 0.0, 0.0, 0.0, 0.0, 0.0, 0.0, 0.0, 0.0, 0.0, 0.0, 0.0, 0.0, 0.0, 0.0, 0.0, 0.0, 0.0, 0.0, 0.0, 0.0, 0.0, 0.0, 0.0, 0.0, 0.0, 0.0, 0.0, 0.0, 0.0, 0.0, 0.0, 0.0, 0.0, 0.0, 0.0, 0.0, 0.0, 0.0, 0.0, 0.0, 0.0, 0.0, 0.0, 0.0, 0.0, 0.0, 0.0, 0.0, 0.0, 0.0, 0.0, 0.0, 0.0, 0.0, 0.0, 0.0, 0.0, 0.0, 0.0, 0.0, 0.0, 0.0, 0.0, 0.0, 0.0, 0.0, 0.0, 0.0, 0.0, 0.0, 0.0, 0.0, 0.0, 0.0, 0.0, 0.0, 0.0, 0.0, 0.0, 0.0, 0.0, 0.0, 0.0, 0.0, 0.0, 0.0, 0.0, 0.0, 0.0, 0.0, 0.0, 0.0, 0.0, 0.0, 0.0, 0.0, 0.0, 0.0, 0.0, 0.0, 0.0, 0.0, 0.0, 0.0, 0.0, 0.0, 0.0, 0.0, 0.0, 0.0, 0.0, 0.0, 0.0, 0.0, 0.0, 0.0, 0.0, 0.0, 0.0, 0.0, 0.0, 0.0, 0.0, 0.0, 0.0, 0.0, 0.0, 0.0, 0.0, 0.0, 0.0, 0.0, 0.0, 0.0, 0.0, 0.0, 0.0, 0.0, 0.0, 0.0, 0.0, 0.0, 0.0, 0.0, 0.0, 0.0, 0.0, 0.0, 0.0, 0.0, 0.0, 0.0, 0.0, 0.0, 0.0, 0.0, 0.0, 0.0, 0.0, 0.0, 0.0, 0.0, 0.0, 0.0, 0.0, 0.0, 0.0, 0.0, 0.0, 0.0, 0.0, 0.0, 0.0, 0.0, 0.0, 0.0, 0.0, 0.0, 0.0, 0.0, 0.0, 0.0, 0.0, 0.0, 0.0, 0.0, 0.0, 0.0, 0.0, 0.0, 0.0, 0.0, 0.0, 0.0, 0.0, 0.0, 0.0, 0.0, 0.0, 0.0, 0.0, 0.0, 0.0, 0.0, 0.0, 0.0, 0.0, 0.0, 0.0, 0.0, 0.0, 0.0, 0.0, 0.0, 0.0, 0.0, 0.0, 0.0, 0.0, 0.0, 0.0, 0.0, 0.0, 0.0, 0.0, 0.0, 0.0, 0.0, 0.0, 0.0, 0.0, 0.0, 0.0, 0.0, 0.0, 0.0, 0.0, 0.0, 0.0, 0.0, 0.0, 0.0, 0.0, 0.0, 0.0, 0.0, 0.0, 0.0, 0.0, 0.0, 0.0, 0.0, 0.0, 0.0, 0.0, 0.0, 0.0, 0.0, 0.0, 0.0, 0.0, 0.0, 0.0, 0.0, 0.0, 0.0, 0.0, 0.0, 0.0, 0.0, 0.0, 0.0, 0.0, 0.0, 0.0, 0.0, 0.0, 0.0, 0.0, 0.0, 0.0, 0.0, 0.0, 0.0, 0.0, 0.0, 0.0, 0.0, 0.0, 0.0, 0.0, 0.0, 0.0, 0.0, 0.0, 0.0, 0.0, 0.0, 0.0, 0.0, 0.0, 0.0, 0.0, 0.0, 0.0, 0.0, 0.0, 0.0, 0.0, 0.0, 0.0, 0.0, 0.0, 0.0, 0.0, 0.0, 0.0, 0.0, 0.0, 0.0, 0.0, 0.0, 0.0, 0.0, 0.0, 0.0, 0.0, 0.0, 0.0, 0.0, 0.0, 0.0, 0.0, 0.0, 0.0, 0.0, 0.0, 0.0, 0.0, 0.0, 0.0, 0.0, 0.0, 0.0, 0.0, 0.0, 0.0, 0.0, 0.0, 0.0, 0.0, 0.0, 0.0, 0.0, 0.0, 0.0, 0.0, 0.0, 0.0, 0.0, 0.0, 0.0, 0.0, 0.0, 0.0, 0.0, 0.0, 0.0, 0.0, 0.0, 0.0, 0.0, 0.0, 0.0, 0.0, 0.0, 0.0, 0.0, 0.0, 0.0, 0.0, 0.0, 0.0, 0.0, 0.0, 0.0, 0.0, 0.0, 0.0, 0.0, 0.0, 0.0, 0.0, 0.0, 0.0, 0.0, 0.0, 0.0, 0.0, 0.0, 0.0, 0.0, 0.0, 0.0, 0.0, 0.0, 0.0, 0.0, 0.0, 0.0, 0.0, 0.0, 0.0, 0.0, 0.0, 0.0, 0.0, 0.0, 0.0, 0.0, 0.0, 0.0, 0.0, 0.0, 0.0, 0.0, 0.0, 0.0, 0.0, 0.0, 0.0, 0.0, 0.0, 0.0, 0.0, 0.0, 0.0, 0.0, 0.0, 0.0, 0.0, 0.0, 0.0, 0.0, 0.0, 0.0, 0.0, 0.0, 0.0, 0.0, 0.0, 0.0, 0.0, 0.0, 0.0, 0.0, 0.0, 0.0, 0.0, 0.0, 0.0, 0.0, 0.0, 0.0, 0.0, 0.0, 0.0, 0.0, 0.0, 0.0, 0.0, 0.0, 0.0, 0.0, 0.0, 0.0, 0.0, 0.0, 0.0, 0.0, 0.0, 0.0, 0.0, 0.0, 0.0, 0.0, 0.0, 0.0, 0.0, 0.0, 0.0, 0.0, 0.0, 0.0, 0.0, 0.0, 0.0, 0.0, 0.0, 0.0, 0.0, 0.0, 0.0, 0.0, 0.0, 0.0, 0.0, 0.0, 0.0, 0.0, 0.0, 0.0, 0.0, 0.0, 0.0, 0.0, 0.0, 0.0, 0.0, 0.0, 0.0, 0.0, 0.0, 0.0, 0.0, 0.0, 0.0, 0.0, 0.0, 0.0, 0.0, 0.0, 0.0, 0.0, 0.0, 0.0, 0.0, 0.0, 0.0, 0.0, 0.0, 0.0, 0.0, 0.0, 0.0, 0.0, 0.0, 0.0, 0.0, 0.0, 0.0, 0.0, 0.0, 0.0, 0.0, 0.0, 0.0, 0.0, 0.0, 0.0, 0.0, 0.0, 0.0, 0.0, 0.0, 0.0, 0.0, 0.0, 0.0, 0.0, 0.0, 0.0, 0.0, 0.0, 0.0, 0.0, 0.0, 0.0, 0.0, 0.0, 0.0, 0.0, 0.0, 0.0, 0.0, 0.0, 0.0, 0.0, 0.0, 0.0, 0.0, 0.0, 0.0, 0.0, 0.0, 0.0, 0.0, 0.0, 0.0, 0.0, 0.0, 0.0, 0.0, 0.0, 0.0, 0.0, 0.0, 0.0, 0.0, 0.0, 0.0, 0.0, 0.0, 0.0, 0.0, 0.0, 0.0, 0.0, 0.0, 0.0, 0.0, 0.0, 0.0, 0.0, 0.0, 0.0, 0.0, 0.0, 0.0, 0.0, 0.0, 0.0, 0.0, 0.0, 0.0, 0.0, 0.0, 0.0, 0.0, 0.0, 0.0, 0.0, 0.0, 0.0, 0.0, 0.0])
me_path8_2.materials.append(mat_svgmat_001)
me_path8_2.auto_texspace = False
me_path8_2.update()

# ---- objects
ob_path8_2 = bpy.data.objects.new('path8-2', me_path8_2)

# ---- transforms, parenting, visibility, modifiers, constraints
ob_path8_2.location = (-0.06698, -2.465, 0.0)
ob_path8_2.scale = (71.97, 71.97, 71.97)

# ---- collection membership
col_honeycomb_svg.objects.link(ob_path8_2)

# ---- scene / render settings (as saved in the file)
scene.frame_start = 1; scene.frame_end = 250; scene.frame_set(0)
scene.render.engine = 'BLENDER_EEVEE_NEXT'
bpy.context.view_layer.update()

# ---- added for rendering (the .blend has no active camera and no usable light): camera, sun
cam_auto = bpy.data.cameras.new('AutoCamera')
cam_auto.lens = 50.0
cam_auto.sensor_width = 36.0
cam_auto.clip_end = 1000.0
ob_auto_camera = bpy.data.objects.new('AutoCamera', cam_auto)
scene.collection.objects.link(ob_auto_camera)
ob_auto_camera.location = (21.3672, -27.2649, 17.6474)
ob_auto_camera.rotation_euler = (1.09748, -7.21219e-08, 0.694738)
scene.camera = ob_auto_camera
light_auto_sun = bpy.data.lights.new('AutoSun', 'SUN')
light_auto_sun.energy = 3.0
light_auto_sun.angle = 0.0523599
ob_auto_sun = bpy.data.objects.new('AutoSun', light_auto_sun)
scene.collection.objects.link(ob_auto_sun)
ob_auto_sun.rotation_euler = (0.872665, 0.174533, 0.523599)
bpy.context.view_layer.update()

